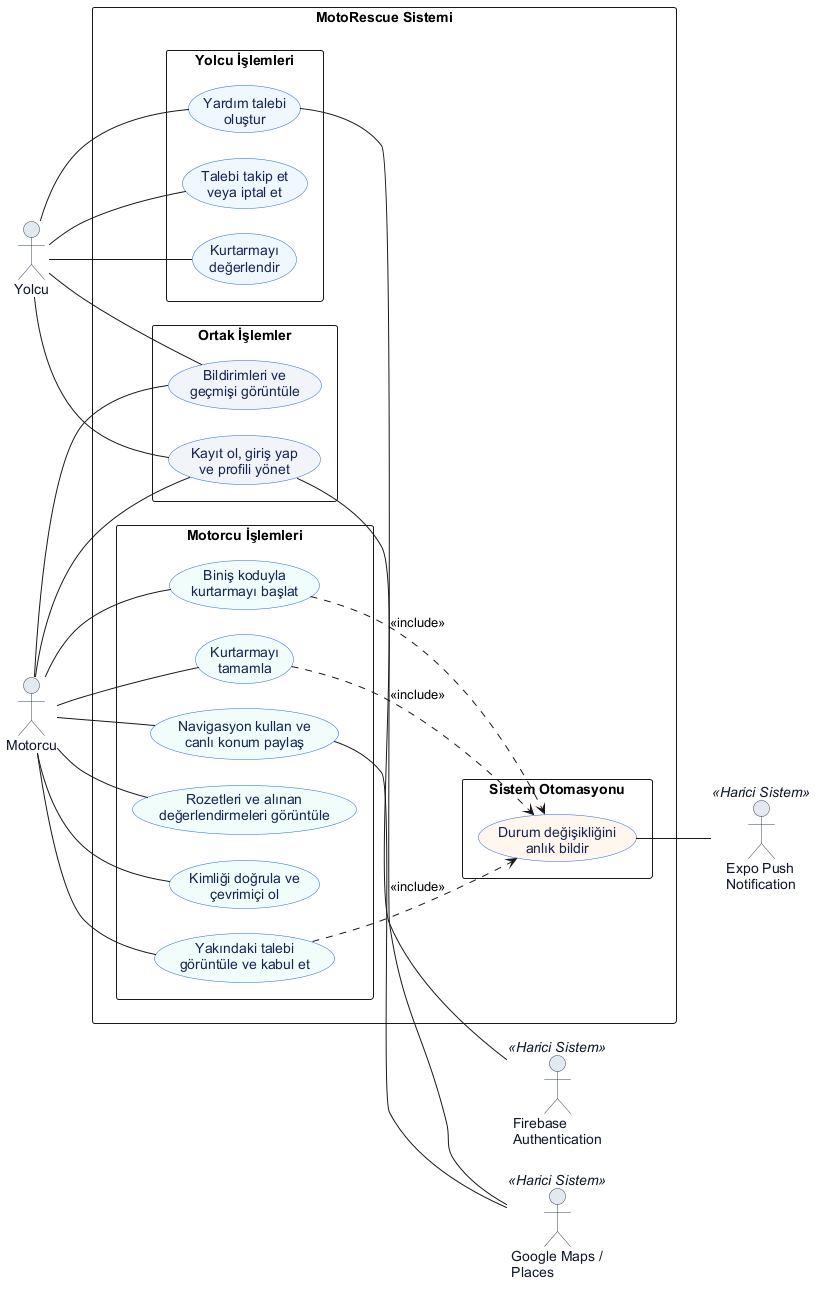

The diagram above was rendered by PlantUML. Its source (embedded in the PNG):
@startuml MotoRescue_UseCase
left to right direction
skinparam backgroundColor #FFFFFF
skinparam shadowing false
skinparam defaultFontName Arial
skinparam packageStyle rectangle
skinparam nodesep 25
skinparam ranksep 35
skinparam actor {
  BorderColor #334155
  BackgroundColor #E2E8F0
  FontColor #0F172A
}
skinparam usecase {
  BorderColor #2563EB
  BackgroundColor #EFF6FF
  FontColor #172554
}

actor "Yolcu" as Passenger
actor "Motorcu" as Biker

rectangle "MotoRescue Sistemi" {
  package "Ortak İşlemler" {
    usecase "Kayıt ol, giriş yap\nve profili yönet" as UCAccount #F1F5F9
    usecase "Bildirimleri ve\ngeçmişi görüntüle" as UCArchive #F1F5F9
  }

  package "Yolcu İşlemleri" {
    usecase "Yardım talebi\noluştur" as UCCreate #EFF6FF
    usecase "Talebi takip et\nveya iptal et" as UCTrack #EFF6FF
    usecase "Kurtarmayı\ndeğerlendir" as UCReview #EFF6FF
  }

  package "Motorcu İşlemleri" {
    usecase "Kimliği doğrula ve\nçevrimiçi ol" as UCVerify #F0FDFA
    usecase "Yakındaki talebi\ngörüntüle ve kabul et" as UCAccept #F0FDFA
    usecase "Navigasyon kullan ve\ncanlı konum paylaş" as UCNavigation #F0FDFA
    usecase "Biniş koduyla\nkurtarmayı başlat" as UCStart #F0FDFA
    usecase "Kurtarmayı\ntamamla" as UCComplete #F0FDFA
    usecase "Rozetleri ve alınan\ndeğerlendirmeleri görüntüle" as UCStats #F0FDFA
  }

  package "Sistem Otomasyonu" {
    usecase "Durum değişikliğini\nanlık bildir" as UCNotify #FFF7ED
  }
}

Passenger -- UCAccount
Passenger -- UCArchive
Passenger -- UCCreate
Passenger -- UCTrack
Passenger -- UCReview

Biker -- UCAccount
Biker -- UCArchive
Biker -- UCVerify
Biker -- UCAccept
Biker -- UCNavigation
Biker -- UCStart
Biker -- UCComplete
Biker -- UCStats

UCAccount -[hidden]right- UCCreate
UCCreate -[hidden]right- UCVerify
UCVerify -[hidden]right- UCNotify

UCAccept ..> UCNotify : <<include>>
UCStart ..> UCNotify : <<include>>
UCComplete ..> UCNotify : <<include>>

actor "Firebase\nAuthentication" as FirebaseAuth <<Harici Sistem>>
actor "Google Maps /\nPlaces" as Maps <<Harici Sistem>>
actor "Expo Push\nNotification" as Push <<Harici Sistem>>

UCAccount -- FirebaseAuth
UCCreate -- Maps
UCNavigation -- Maps
UCNotify -- Push

@enduml